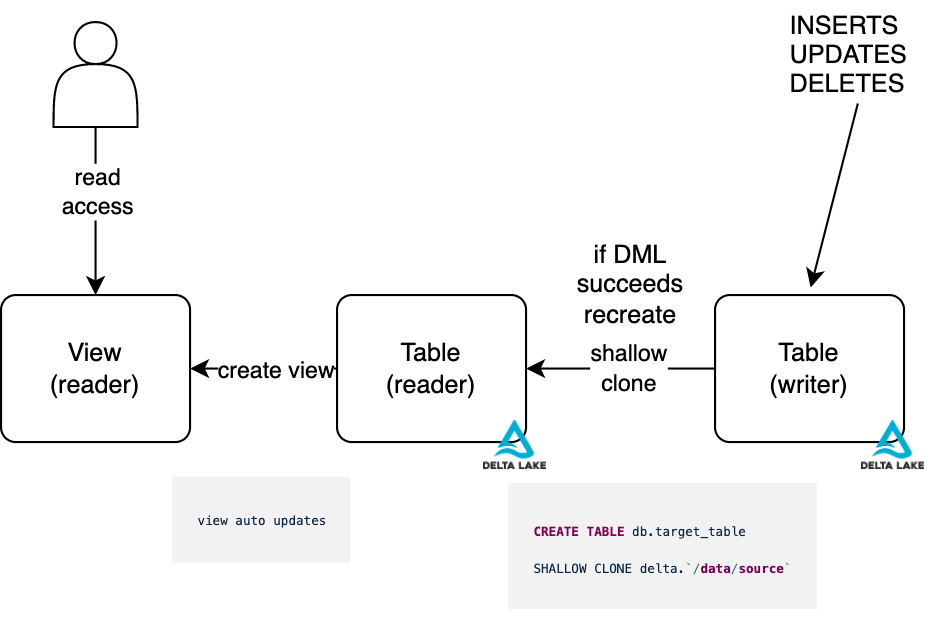

The diagram above was exported from draw.io. Its source (the exported page's mxGraphModel, read from the mxfile embedded in the PNG):
<mxGraphModel dx="1426" dy="769" grid="1" gridSize="10" guides="1" tooltips="1" connect="1" arrows="1" fold="1" page="1" pageScale="1.5" pageWidth="1169" pageHeight="826" background="none" math="0" shadow="0">
  <root>
    <mxCell id="0" />
    <mxCell id="1" parent="0" />
    <mxCell id="2" style="edgeStyle=orthogonalEdgeStyle;rounded=0;orthogonalLoop=1;jettySize=auto;html=1;exitX=0;exitY=0.5;exitDx=0;exitDy=0;entryX=1;entryY=0.5;entryDx=0;entryDy=0;" edge="1" source="4" target="7" parent="1">
      <mxGeometry relative="1" as="geometry" />
    </mxCell>
    <mxCell id="3" value="shallow&lt;br&gt;clone" style="edgeLabel;html=1;align=center;verticalAlign=middle;resizable=0;points=[];" vertex="1" connectable="0" parent="2">
      <mxGeometry x="-0.0698" y="-1" relative="1" as="geometry">
        <mxPoint as="offset" />
      </mxGeometry>
    </mxCell>
    <mxCell id="4" value="Table&lt;br&gt;(writer)" style="rounded=1;arcSize=10;whiteSpace=wrap;html=1;align=center;" vertex="1" parent="1">
      <mxGeometry x="600" y="480" width="90" height="70" as="geometry" />
    </mxCell>
    <mxCell id="5" style="edgeStyle=orthogonalEdgeStyle;rounded=0;orthogonalLoop=1;jettySize=auto;html=1;entryX=1;entryY=0.5;entryDx=0;entryDy=0;" edge="1" source="7" target="11" parent="1">
      <mxGeometry relative="1" as="geometry" />
    </mxCell>
    <mxCell id="6" value="&lt;font style=&quot;font-size: 11px;&quot;&gt;create view&lt;/font&gt;" style="edgeLabel;html=1;align=center;verticalAlign=middle;resizable=0;points=[];fontSize=6;" vertex="1" connectable="0" parent="5">
      <mxGeometry x="0.1415" y="-1" relative="1" as="geometry">
        <mxPoint x="10" y="1" as="offset" />
      </mxGeometry>
    </mxCell>
    <mxCell id="7" value="Table&lt;br&gt;(reader)" style="rounded=1;arcSize=10;whiteSpace=wrap;html=1;align=center;" vertex="1" parent="1">
      <mxGeometry x="420" y="480" width="90" height="70" as="geometry" />
    </mxCell>
    <mxCell id="8" style="edgeStyle=orthogonalEdgeStyle;rounded=0;orthogonalLoop=1;jettySize=auto;html=1;entryX=0.5;entryY=0;entryDx=0;entryDy=0;" edge="1" source="10" target="11" parent="1">
      <mxGeometry relative="1" as="geometry" />
    </mxCell>
    <mxCell id="9" value="read&lt;br&gt;access" style="edgeLabel;html=1;align=center;verticalAlign=middle;resizable=0;points=[];" vertex="1" connectable="0" parent="8">
      <mxGeometry x="-0.375" y="-2" relative="1" as="geometry">
        <mxPoint x="2" y="5" as="offset" />
      </mxGeometry>
    </mxCell>
    <mxCell id="10" value="" style="shape=actor;whiteSpace=wrap;html=1;" vertex="1" parent="1">
      <mxGeometry x="285" y="350" width="40" height="50" as="geometry" />
    </mxCell>
    <mxCell id="11" value="View&lt;br&gt;(reader)" style="rounded=1;arcSize=10;whiteSpace=wrap;html=1;align=center;" vertex="1" parent="1">
      <mxGeometry x="260" y="480" width="90" height="70" as="geometry" />
    </mxCell>
    <mxCell id="12" value="INSERTS&#10;UPDATES&#10;DELETES" style="text;strokeColor=none;fillColor=none;align=left;verticalAlign=middle;spacingLeft=4;spacingRight=4;overflow=hidden;points=[[0,0.5],[1,0.5]];portConstraint=eastwest;rotatable=0;" vertex="1" parent="1">
      <mxGeometry x="630" y="340" width="80" height="50" as="geometry" />
    </mxCell>
    <mxCell id="13" value="" style="shape=image;verticalLabelPosition=bottom;labelBackgroundColor=default;verticalAlign=top;aspect=fixed;imageAspect=0;image=https://dbdb.io/media/logos/delta-lake.png;" vertex="1" parent="1">
      <mxGeometry x="670" y="540" width="30" height="23.36" as="geometry" />
    </mxCell>
    <mxCell id="14" value="" style="shape=image;verticalLabelPosition=bottom;labelBackgroundColor=default;verticalAlign=top;aspect=fixed;imageAspect=0;image=https://dbdb.io/media/logos/delta-lake.png;" vertex="1" parent="1">
      <mxGeometry x="490" y="540" width="30" height="23.36" as="geometry" />
    </mxCell>
    <mxCell id="15" value="" style="endArrow=classic;html=1;rounded=0;exitX=0.475;exitY=0.976;exitDx=0;exitDy=0;exitPerimeter=0;entryX=0.506;entryY=-0.051;entryDx=0;entryDy=0;entryPerimeter=0;" edge="1" source="12" target="4" parent="1">
      <mxGeometry width="50" height="50" relative="1" as="geometry">
        <mxPoint x="590" y="640" as="sourcePoint" />
        <mxPoint x="640" y="590" as="targetPoint" />
      </mxGeometry>
    </mxCell>
    <mxCell id="16" value="if DML succeeds&lt;br&gt;recreate" style="text;html=1;strokeColor=none;fillColor=none;align=center;verticalAlign=middle;whiteSpace=wrap;rounded=0;" vertex="1" parent="1">
      <mxGeometry x="530" y="460" width="60" height="30" as="geometry" />
    </mxCell>
    <mxCell id="17" value="&lt;pre style=&quot;box-sizing: border-box; font-family: Menlo, monospace; position: relative; z-index: 1; margin-top: 0px; margin-bottom: 0px; padding: 12px; line-height: 1.5; overflow: auto; background-color: rgb(242, 242, 242);&quot;&gt;&lt;font style=&quot;font-size: 6px;&quot;&gt;&lt;font style=&quot;&quot;&gt;&lt;span style=&quot;color: rgb(127, 0, 85); box-sizing: border-box; font-weight: bold;&quot; class=&quot;k&quot;&gt;CREATE&lt;/span&gt;&lt;span style=&quot;color: rgb(187, 187, 187); box-sizing: border-box;&quot; class=&quot;w&quot;&gt; &lt;/span&gt;&lt;span style=&quot;color: rgb(127, 0, 85); box-sizing: border-box; font-weight: bold;&quot; class=&quot;k&quot;&gt;TABLE&lt;/span&gt;&lt;span style=&quot;color: rgb(187, 187, 187); box-sizing: border-box;&quot; class=&quot;w&quot;&gt; &lt;/span&gt;&lt;span style=&quot;color: rgb(5, 34, 71); box-sizing: border-box;&quot; class=&quot;n&quot;&gt;db&lt;/span&gt;&lt;span style=&quot;color: rgb(5, 34, 71); box-sizing: border-box;&quot; class=&quot;p&quot;&gt;.&lt;/span&gt;&lt;span style=&quot;color: rgb(5, 34, 71); box-sizing: border-box;&quot; class=&quot;n&quot;&gt;target_table&lt;/span&gt;&lt;span style=&quot;box-sizing: border-box;&quot; class=&quot;w&quot;&gt;&lt;font color=&quot;#bbbbbb&quot;&gt; &lt;br/&gt;&lt;/font&gt;&lt;/span&gt;&lt;/font&gt;&lt;font style=&quot;&quot; color=&quot;#052247&quot;&gt;SHALLOW&lt;/font&gt;&lt;span style=&quot;color: rgb(187, 187, 187); white-space: normal; box-sizing: border-box;&quot; class=&quot;w&quot;&gt; &lt;/span&gt;&lt;span style=&quot;color: rgb(5, 34, 71); white-space: normal; box-sizing: border-box;&quot; class=&quot;n&quot;&gt;CLONE&lt;/span&gt;&lt;span style=&quot;color: rgb(187, 187, 187); white-space: normal; box-sizing: border-box;&quot; class=&quot;w&quot;&gt; &lt;/span&gt;&lt;span style=&quot;color: rgb(5, 34, 71); white-space: normal; box-sizing: border-box;&quot; class=&quot;n&quot;&gt;delta&lt;/span&gt;&lt;span style=&quot;color: rgb(5, 34, 71); white-space: normal; box-sizing: border-box;&quot; class=&quot;p&quot;&gt;.&lt;/span&gt;&lt;span style=&quot;color: rgb(63, 127, 95); white-space: normal; box-sizing: border-box;&quot; class=&quot;o&quot;&gt;`/&lt;/span&gt;&lt;span style=&quot;color: rgb(127, 0, 85); white-space: normal; box-sizing: border-box; font-weight: bold;&quot; class=&quot;k&quot;&gt;data&lt;/span&gt;&lt;span style=&quot;color: rgb(63, 127, 95); white-space: normal; box-sizing: border-box;&quot; class=&quot;o&quot;&gt;/&lt;/span&gt;&lt;span style=&quot;color: rgb(127, 0, 85); white-space: normal; box-sizing: border-box; font-weight: bold;&quot; class=&quot;k&quot;&gt;source&lt;/span&gt;&lt;span style=&quot;color: rgb(63, 127, 95); white-space: normal; box-sizing: border-box;&quot; class=&quot;o&quot;&gt;`&lt;/span&gt;&lt;/font&gt;&lt;/pre&gt;" style="text;whiteSpace=wrap;html=1;" vertex="1" parent="1">
      <mxGeometry x="500" y="563.36" width="150" height="70" as="geometry" />
    </mxCell>
    <mxCell id="18" value="&lt;pre style=&quot;font-style: normal; font-variant-ligatures: normal; font-variant-caps: normal; font-weight: 400; letter-spacing: normal; orphans: 2; text-align: left; text-indent: 0px; text-transform: none; widows: 2; word-spacing: 0px; -webkit-text-stroke-width: 0px; text-decoration-thickness: initial; text-decoration-style: initial; text-decoration-color: initial; box-sizing: border-box; font-family: Menlo, monospace; position: relative; z-index: 1; margin-top: 0px; margin-bottom: 0px; padding: 12px; line-height: 1.5; overflow: auto; background-color: rgb(242, 242, 242);&quot;&gt;&lt;font color=&quot;#052247&quot;&gt;&lt;span style=&quot;font-size: 6px;&quot;&gt;view auto updates&lt;/span&gt;&lt;/font&gt;&lt;/pre&gt;" style="text;whiteSpace=wrap;html=1;fontSize=11;fontFamily=Helvetica;" vertex="1" parent="1">
      <mxGeometry x="340" y="560" width="90" height="50" as="geometry" />
    </mxCell>
  </root>
</mxGraphModel>